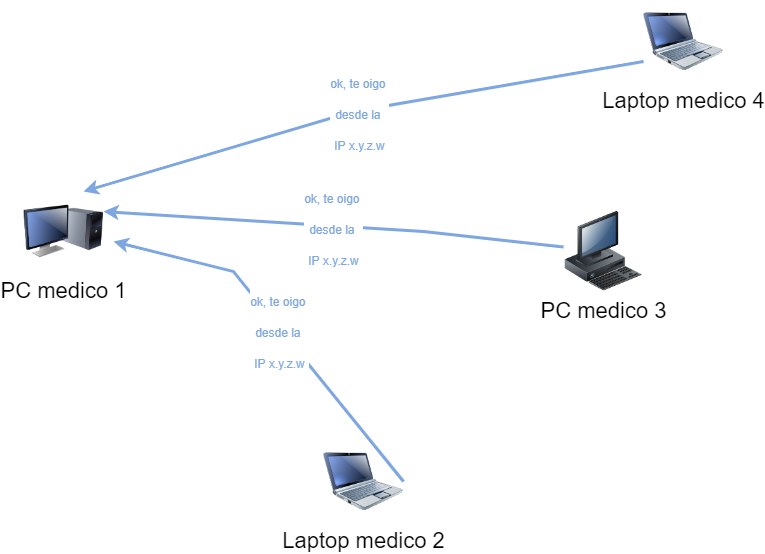

The diagram above was exported from draw.io. Its source (the exported page's mxGraphModel, read from the mxfile embedded in the PNG):
<mxGraphModel dx="596" dy="287" grid="1" gridSize="10" guides="1" tooltips="1" connect="1" arrows="1" fold="1" page="1" pageScale="1" pageWidth="1100" pageHeight="850" background="none" math="0" shadow="0">
  <root>
    <mxCell id="0" />
    <mxCell id="1" parent="0" />
    <mxCell id="a3UdY1J0LFgYQ6Qgy92o-7" value="PC medico 1" style="image;html=1;labelBackgroundColor=#ffffff;image=img/lib/clip_art/computers/Monitor_Tower_128x128.png;rounded=1;shadow=0;comic=0;strokeWidth=2;fontSize=22" parent="1" vertex="1">
      <mxGeometry x="170" y="660" width="80" height="80" as="geometry" />
    </mxCell>
    <mxCell id="a3UdY1J0LFgYQ6Qgy92o-8" value="PC medico 3" style="image;html=1;labelBackgroundColor=#ffffff;image=img/lib/clip_art/computers/Workstation_128x128.png;rounded=1;shadow=0;comic=0;strokeWidth=2;fontSize=22" parent="1" vertex="1">
      <mxGeometry x="710" y="680" width="80" height="80" as="geometry" />
    </mxCell>
    <mxCell id="a3UdY1J0LFgYQ6Qgy92o-9" value="Laptop medico 4" style="image;html=1;labelBackgroundColor=#ffffff;image=img/lib/clip_art/computers/Netbook_128x128.png;rounded=1;shadow=0;comic=0;strokeColor=#000000;strokeWidth=2;fillColor=#FFFFFF;fontSize=22;fontColor=#000000;" parent="1" vertex="1">
      <mxGeometry x="790" y="470" width="80" height="80" as="geometry" />
    </mxCell>
    <mxCell id="a3UdY1J0LFgYQ6Qgy92o-10" value="Laptop medico 2" style="image;html=1;labelBackgroundColor=#ffffff;image=img/lib/clip_art/computers/Netbook_128x128.png;rounded=1;shadow=0;comic=0;strokeWidth=2;fontSize=22" parent="1" vertex="1">
      <mxGeometry x="470" y="910" width="80" height="80" as="geometry" />
    </mxCell>
    <mxCell id="a3UdY1J0LFgYQ6Qgy92o-32" value="&lt;font style=&quot;font-size: 12px;&quot;&gt;ok, te oigo &lt;br&gt;desde la &lt;br&gt;IP x.y.z.w&lt;/font&gt;" style="endArrow=classic;startArrow=none;html=1;rounded=0;strokeWidth=3;strokeColor=#7EA6E0;startFill=0;fontSize=26;fontColor=#7EA6E0;entryX=1;entryY=0.25;entryDx=0;entryDy=0;" parent="1" source="a3UdY1J0LFgYQ6Qgy92o-8" target="a3UdY1J0LFgYQ6Qgy92o-7" edge="1">
      <mxGeometry width="50" height="50" relative="1" as="geometry">
        <mxPoint x="511.7241379310344" y="555" as="sourcePoint" />
        <mxPoint x="423.33333333333326" y="740" as="targetPoint" />
        <Array as="points">
          <mxPoint x="570" y="700" />
        </Array>
      </mxGeometry>
    </mxCell>
    <mxCell id="a3UdY1J0LFgYQ6Qgy92o-34" value="&lt;font style=&quot;font-size: 12px;&quot;&gt;ok, te oigo &lt;br&gt;desde la &lt;br&gt;IP x.y.z.w&lt;/font&gt;" style="endArrow=classic;startArrow=none;html=1;rounded=0;strokeWidth=3;strokeColor=#7EA6E0;startFill=0;fontSize=26;fontColor=#7EA6E0;exitX=1;exitY=0.5;exitDx=0;exitDy=0;" parent="1" source="a3UdY1J0LFgYQ6Qgy92o-10" edge="1">
      <mxGeometry width="50" height="50" relative="1" as="geometry">
        <mxPoint x="760" y="734.5454545454545" as="sourcePoint" />
        <mxPoint x="260" y="710" as="targetPoint" />
        <Array as="points">
          <mxPoint x="380" y="740" />
        </Array>
      </mxGeometry>
    </mxCell>
    <mxCell id="a3UdY1J0LFgYQ6Qgy92o-35" value="&lt;font style=&quot;font-size: 12px;&quot;&gt;ok, te oigo &lt;br&gt;desde la &lt;br&gt;IP x.y.z.w&lt;/font&gt;" style="endArrow=classic;startArrow=none;html=1;rounded=0;strokeWidth=3;strokeColor=#7EA6E0;startFill=0;fontSize=26;fontColor=#7EA6E0;exitX=0;exitY=0.75;exitDx=0;exitDy=0;entryX=0.75;entryY=0;entryDx=0;entryDy=0;" parent="1" source="a3UdY1J0LFgYQ6Qgy92o-9" target="a3UdY1J0LFgYQ6Qgy92o-7" edge="1">
      <mxGeometry width="50" height="50" relative="1" as="geometry">
        <mxPoint x="760" y="734.5454545454545" as="sourcePoint" />
        <mxPoint x="260" y="710" as="targetPoint" />
        <Array as="points">
          <mxPoint x="500" y="580" />
        </Array>
      </mxGeometry>
    </mxCell>
  </root>
</mxGraphModel>